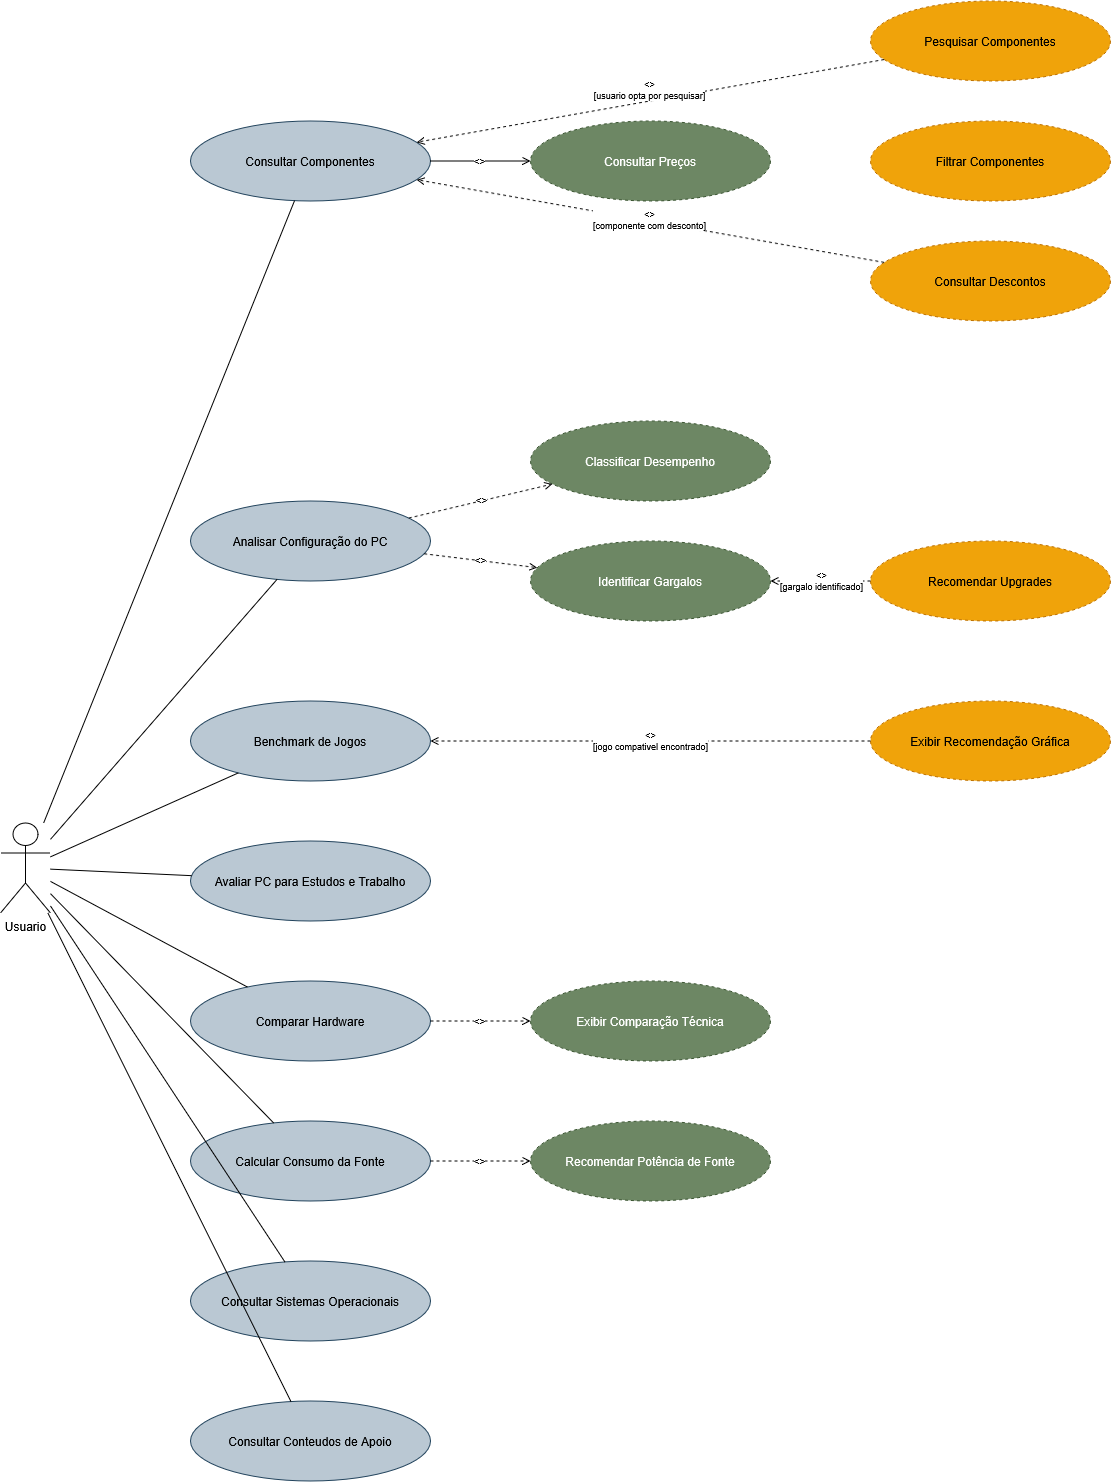

The diagram above was exported from draw.io. Its source (the exported page's mxGraphModel, read from the mxfile embedded in the PNG):
<mxGraphModel dx="1873" dy="1024" grid="0" gridSize="10" guides="1" tooltips="1" connect="1" arrows="1" fold="1" page="1" pageScale="1" pageWidth="1200" pageHeight="1720" background="light-dark(#FFFFFF,#000000)" math="0" shadow="0">
  <root>
    <mxCell id="0" />
    <mxCell id="1" parent="0" />
    <mxCell id="actor" parent="1" style="shape=umlActor;verticalLabelPosition=bottom;verticalAlign=top;html=1;outlineConnect=0;fontSize=12;" value="Usuario" vertex="1">
      <mxGeometry height="90" width="50" x="30" y="882" as="geometry" />
    </mxCell>
    <mxCell id="uc01" parent="1" style="ellipse;whiteSpace=wrap;html=1;fillColor=#bac8d3;strokeColor=#23445d;fontSize=12;" value="&lt;div&gt;&lt;br&gt;&lt;/div&gt;&lt;div&gt;Consultar Componentes&lt;/div&gt;&lt;div&gt;&lt;br&gt;&lt;/div&gt;" vertex="1">
      <mxGeometry height="80" width="240" x="220" y="180" as="geometry" />
    </mxCell>
    <mxCell id="uc15" parent="1" style="ellipse;whiteSpace=wrap;html=1;dashed=1;fillColor=#6d8764;strokeColor=#3A5431;fontSize=12;fontColor=#ffffff;" value="&lt;div&gt;&lt;br&gt;&lt;/div&gt;&lt;div&gt;Consultar Preços&lt;/div&gt;&lt;div&gt;&lt;br&gt;&lt;/div&gt;" vertex="1">
      <mxGeometry height="80" width="240" x="560" y="180" as="geometry" />
    </mxCell>
    <mxCell id="uc13" parent="1" style="ellipse;whiteSpace=wrap;html=1;dashed=1;fillColor=#f0a30a;strokeColor=#BD7000;fontSize=12;fontColor=#000000;" value="Pesquisar Componentes" vertex="1">
      <mxGeometry height="80" width="240" x="900" y="60" as="geometry" />
    </mxCell>
    <mxCell id="uc14" parent="1" style="ellipse;whiteSpace=wrap;html=1;dashed=1;fillColor=#f0a30a;strokeColor=#BD7000;fontSize=12;fontColor=#000000;" value="Filtrar Componentes" vertex="1">
      <mxGeometry height="80" width="240" x="900" y="180" as="geometry" />
    </mxCell>
    <mxCell id="uc16" parent="1" style="ellipse;whiteSpace=wrap;html=1;dashed=1;fillColor=#f0a30a;strokeColor=#BD7000;fontSize=12;fontColor=#000000;" value="Consultar Descontos" vertex="1">
      <mxGeometry height="80" width="240" x="900" y="300" as="geometry" />
    </mxCell>
    <mxCell id="uc02" parent="1" style="ellipse;whiteSpace=wrap;html=1;fillColor=#bac8d3;strokeColor=#23445d;fontSize=12;" value="Analisar Configuração do PC" vertex="1">
      <mxGeometry height="80" width="240" x="220" y="560" as="geometry" />
    </mxCell>
    <mxCell id="uc03" parent="1" style="ellipse;whiteSpace=wrap;html=1;dashed=1;fillColor=#6d8764;strokeColor=#3A5431;fontSize=12;fontColor=#ffffff;" value="Classificar Desempenho" vertex="1">
      <mxGeometry height="80" width="240" x="560" y="480" as="geometry" />
    </mxCell>
    <mxCell id="uc04" parent="1" style="ellipse;whiteSpace=wrap;html=1;dashed=1;fillColor=#6d8764;strokeColor=#3A5431;fontSize=12;fontColor=#ffffff;" value="Identificar Gargalos" vertex="1">
      <mxGeometry height="80" width="240" x="560" y="600" as="geometry" />
    </mxCell>
    <mxCell id="uc05" parent="1" style="ellipse;whiteSpace=wrap;html=1;dashed=1;fillColor=#f0a30a;strokeColor=#BD7000;fontSize=12;fontColor=#000000;" value="Recomendar Upgrades" vertex="1">
      <mxGeometry height="80" width="240" x="900" y="600" as="geometry" />
    </mxCell>
    <mxCell id="uc06" parent="1" style="ellipse;whiteSpace=wrap;html=1;fillColor=#bac8d3;strokeColor=#23445d;fontSize=12;" value="Benchmark de Jogos" vertex="1">
      <mxGeometry height="80" width="240" x="220" y="760" as="geometry" />
    </mxCell>
    <mxCell id="uc07" parent="1" style="ellipse;whiteSpace=wrap;html=1;dashed=1;fillColor=#f0a30a;strokeColor=#BD7000;fontSize=12;fontColor=#000000;" value="Exibir Recomendação Gráfica" vertex="1">
      <mxGeometry height="80" width="240" x="900" y="760" as="geometry" />
    </mxCell>
    <mxCell id="uc08" parent="1" style="ellipse;whiteSpace=wrap;html=1;fillColor=#bac8d3;strokeColor=#23445d;fontSize=12;" value="Avaliar PC para Estudos e Trabalho" vertex="1">
      <mxGeometry height="80" width="240" x="220" y="900" as="geometry" />
    </mxCell>
    <mxCell id="uc09" parent="1" style="ellipse;whiteSpace=wrap;html=1;fillColor=#bac8d3;strokeColor=#23445d;fontSize=12;" value="Comparar Hardware" vertex="1">
      <mxGeometry height="80" width="240" x="220" y="1040" as="geometry" />
    </mxCell>
    <mxCell id="uc10" parent="1" style="ellipse;whiteSpace=wrap;html=1;dashed=1;fillColor=#6d8764;strokeColor=#3A5431;fontSize=12;fontColor=#ffffff;" value="Exibir Comparação Técnica" vertex="1">
      <mxGeometry height="80" width="240" x="560" y="1040" as="geometry" />
    </mxCell>
    <mxCell id="uc11" parent="1" style="ellipse;whiteSpace=wrap;html=1;fillColor=#bac8d3;strokeColor=#23445d;fontSize=12;" value="Calcular Consumo da Fonte" vertex="1">
      <mxGeometry height="80" width="240" x="220" y="1180" as="geometry" />
    </mxCell>
    <mxCell id="uc12" parent="1" style="ellipse;whiteSpace=wrap;html=1;dashed=1;fillColor=#6d8764;strokeColor=#3A5431;fontSize=12;fontColor=#ffffff;" value="Recomendar Potência de Fonte" vertex="1">
      <mxGeometry height="80" width="240" x="560" y="1180" as="geometry" />
    </mxCell>
    <mxCell id="uc17" parent="1" style="ellipse;whiteSpace=wrap;html=1;fillColor=#bac8d3;strokeColor=#23445d;fontSize=12;" value="Consultar Sistemas Operacionais" vertex="1">
      <mxGeometry height="80" width="240" x="220" y="1320" as="geometry" />
    </mxCell>
    <mxCell id="uc18" parent="1" style="ellipse;whiteSpace=wrap;html=1;fillColor=#bac8d3;strokeColor=#23445d;fontSize=12;" value="Consultar Conteudos de Apoio" vertex="1">
      <mxGeometry height="80" width="240" x="220" y="1460" as="geometry" />
    </mxCell>
    <mxCell id="a01" edge="1" parent="1" source="actor" style="endArrow=none;html=1;" target="uc01">
      <mxGeometry relative="1" as="geometry" />
    </mxCell>
    <mxCell id="a02" edge="1" parent="1" source="actor" style="endArrow=none;html=1;" target="uc02">
      <mxGeometry relative="1" as="geometry" />
    </mxCell>
    <mxCell id="a06" edge="1" parent="1" source="actor" style="endArrow=none;html=1;" target="uc06">
      <mxGeometry relative="1" as="geometry" />
    </mxCell>
    <mxCell id="a08" edge="1" parent="1" source="actor" style="endArrow=none;html=1;" target="uc08">
      <mxGeometry relative="1" as="geometry" />
    </mxCell>
    <mxCell id="a09" edge="1" parent="1" source="actor" style="endArrow=none;html=1;" target="uc09">
      <mxGeometry relative="1" as="geometry" />
    </mxCell>
    <mxCell id="a11" edge="1" parent="1" source="actor" style="endArrow=none;html=1;" target="uc11">
      <mxGeometry relative="1" as="geometry" />
    </mxCell>
    <mxCell id="a17" edge="1" parent="1" source="actor" style="endArrow=none;html=1;" target="uc17">
      <mxGeometry relative="1" as="geometry" />
    </mxCell>
    <mxCell id="a18" edge="1" parent="1" source="actor" style="endArrow=none;html=1;" target="uc18">
      <mxGeometry relative="1" as="geometry" />
    </mxCell>
    <mxCell id="i15" edge="1" parent="1" source="uc01" style="html=1;endArrow=open;endFill=0;fontSize=10;" target="uc15" value="&lt;&lt;include&gt;&gt;">
      <mxGeometry relative="1" as="geometry" />
    </mxCell>
    <mxCell id="i03" edge="1" parent="1" source="uc02" style="dashed=1;html=1;endArrow=open;endFill=0;fontSize=10;" target="uc03" value="&lt;&lt;include&gt;&gt;">
      <mxGeometry relative="1" as="geometry" />
    </mxCell>
    <mxCell id="i04" edge="1" parent="1" source="uc02" style="dashed=1;html=1;endArrow=open;endFill=0;fontSize=10;" target="uc04" value="&lt;&lt;include&gt;&gt;">
      <mxGeometry relative="1" as="geometry" />
    </mxCell>
    <mxCell id="i10" edge="1" parent="1" source="uc09" style="dashed=1;html=1;endArrow=open;endFill=0;fontSize=10;" target="uc10" value="&lt;&lt;include&gt;&gt;">
      <mxGeometry relative="1" as="geometry" />
    </mxCell>
    <mxCell id="i12" edge="1" parent="1" source="uc11" style="dashed=1;html=1;endArrow=open;endFill=0;fontSize=10;" target="uc12" value="&lt;&lt;include&gt;&gt;">
      <mxGeometry relative="1" as="geometry" />
    </mxCell>
    <mxCell id="x13" edge="1" parent="1" source="uc13" style="dashed=1;html=1;endArrow=open;endFill=0;fontSize=9;" target="uc01" value="&lt;&lt;extend&gt;&gt;&#10;[usuario opta por pesquisar]">
      <mxGeometry relative="1" x="-0.0074" y="-10" as="geometry">
        <mxPoint as="offset" />
      </mxGeometry>
    </mxCell>
    <mxCell id="x16" edge="1" parent="1" source="uc16" style="dashed=1;html=1;endArrow=open;endFill=0;fontSize=9;" target="uc01" value="&lt;&lt;extend&gt;&gt;&#10;[componente com desconto]">
      <mxGeometry relative="1" as="geometry" />
    </mxCell>
    <mxCell id="x05" edge="1" parent="1" source="uc05" style="dashed=1;html=1;endArrow=open;endFill=0;fontSize=9;" target="uc04" value="&lt;&lt;extend&gt;&gt;&#10;[gargalo identificado]">
      <mxGeometry relative="1" as="geometry" />
    </mxCell>
    <mxCell id="x07" edge="1" parent="1" source="uc07" style="dashed=1;html=1;endArrow=open;endFill=0;fontSize=9;rounded=1;curved=0;strokeColor=default;" target="uc06" value="&lt;&lt;extend&gt;&gt;&#10;[jogo compativel encontrado]">
      <mxGeometry relative="1" as="geometry" />
    </mxCell>
  </root>
</mxGraphModel>